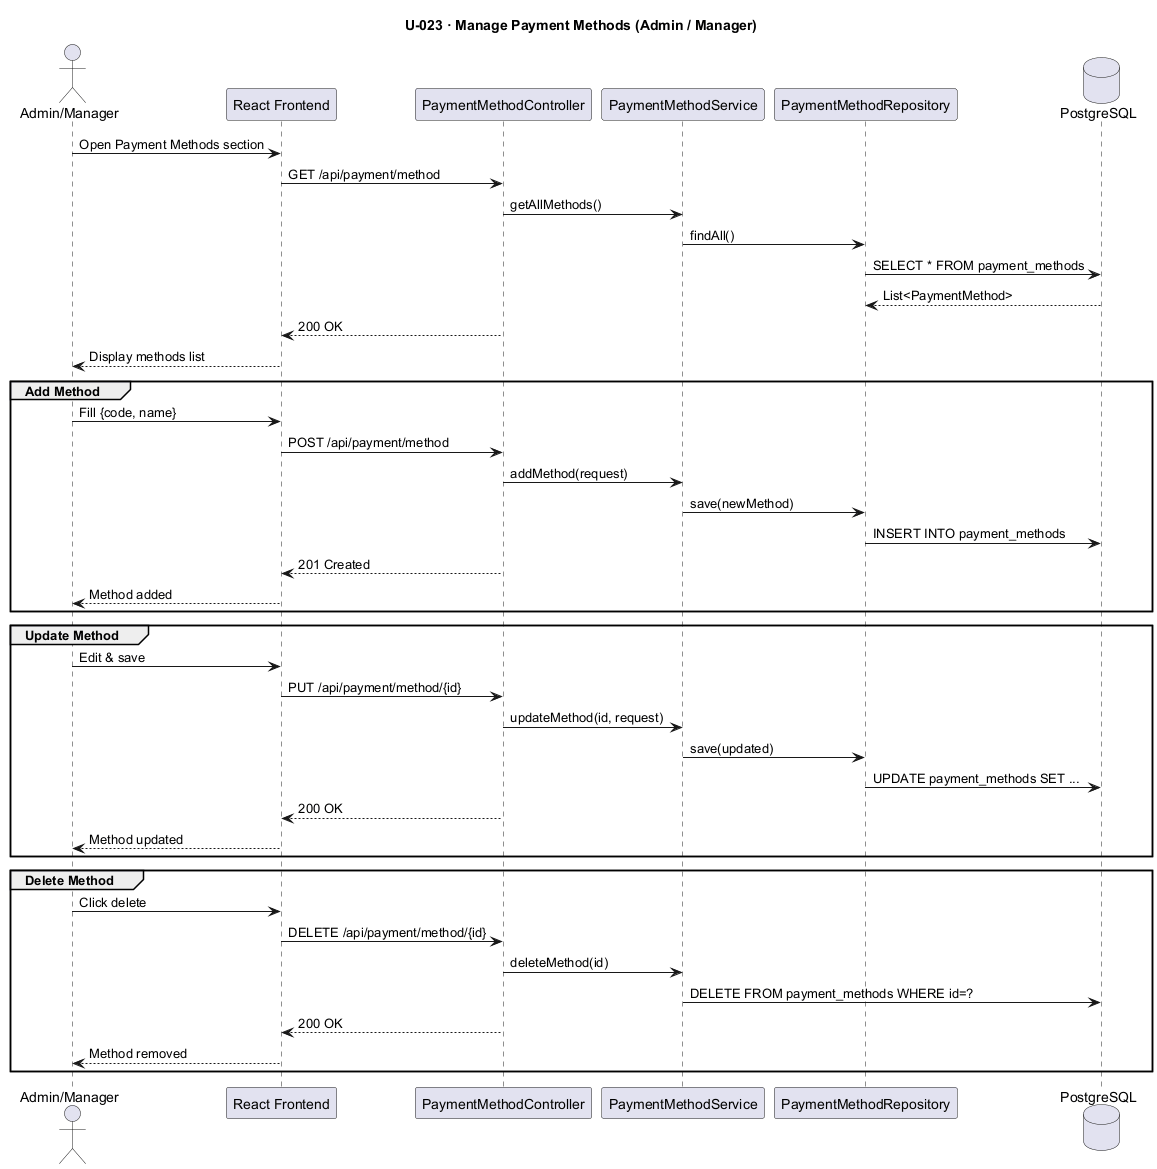

The diagram above was rendered by PlantUML. Its source (embedded in the PNG):
@startuml U023_ManagePaymentMethods
title U-023 · Manage Payment Methods (Admin / Manager)

actor       "Admin/Manager"             as AM
participant "React Frontend"             as FE
participant "PaymentMethodController"    as PMC
participant "PaymentMethodService"       as PMS
participant "PaymentMethodRepository"    as PMR
database    "PostgreSQL"                 as DB

AM -> FE : Open Payment Methods section
FE -> PMC : GET /api/payment/method
PMC -> PMS : getAllMethods()
PMS -> PMR : findAll()
PMR -> DB  : SELECT * FROM payment_methods
DB --> PMR : List<PaymentMethod>
PMC --> FE : 200 OK
FE --> AM  : Display methods list

group Add Method
    AM -> FE  : Fill {code, name}
    FE -> PMC : POST /api/payment/method
    PMC -> PMS : addMethod(request)
    PMS -> PMR : save(newMethod)
    PMR -> DB  : INSERT INTO payment_methods
    PMC --> FE : 201 Created
    FE --> AM  : Method added
end

group Update Method
    AM -> FE  : Edit & save
    FE -> PMC : PUT /api/payment/method/{id}
    PMC -> PMS : updateMethod(id, request)
    PMS -> PMR : save(updated)
    PMR -> DB  : UPDATE payment_methods SET ...
    PMC --> FE : 200 OK
    FE --> AM  : Method updated
end

group Delete Method
    AM -> FE  : Click delete
    FE -> PMC : DELETE /api/payment/method/{id}
    PMC -> PMS : deleteMethod(id)
    PMS -> DB  : DELETE FROM payment_methods WHERE id=?
    PMC --> FE : 200 OK
    FE --> AM  : Method removed
end
@enduml